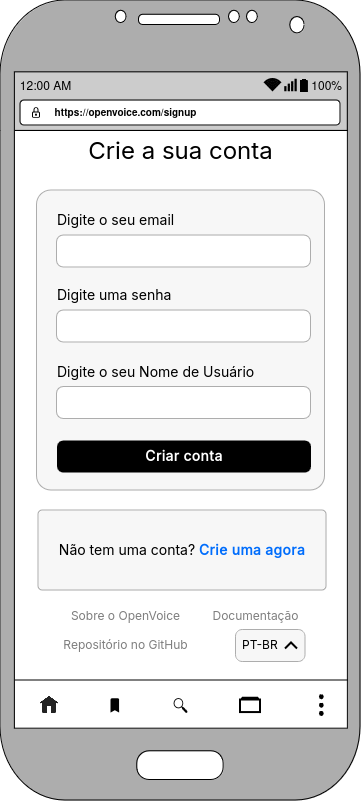

The diagram above was exported from draw.io. Its source (the exported page's mxGraphModel, read from the mxfile embedded in the PNG):
<mxGraphModel dx="2552" dy="1636" grid="0" gridSize="10" guides="1" tooltips="1" connect="1" arrows="1" fold="1" page="1" pageScale="1" pageWidth="850" pageHeight="1100" math="0" shadow="0">
  <root>
    <mxCell id="0" />
    <mxCell id="1" parent="0" />
    <mxCell id="2" value="" style="group" vertex="1" connectable="0" parent="1">
      <mxGeometry x="590" y="1460" width="360" height="800" as="geometry" />
    </mxCell>
    <mxCell id="3" value="" style="rounded=0;whiteSpace=wrap;html=1;" vertex="1" parent="2">
      <mxGeometry x="10" y="70" width="340.05" height="620" as="geometry" />
    </mxCell>
    <mxCell id="4" value="" style="rounded=0;whiteSpace=wrap;html=1;fillColor=#000000;opacity=20;" vertex="1" parent="2">
      <mxGeometry x="14" y="72" width="333" height="58" as="geometry" />
    </mxCell>
    <mxCell id="5" value="&lt;font data-font-src=&quot;https://fonts.googleapis.com/css?family=Inter&quot; face=&quot;Inter&quot; style=&quot;font-size: 14px;&quot;&gt;Não tem uma conta? &lt;font color=&quot;#006dfc&quot;&gt;&lt;b&gt;Crie uma agora&lt;/b&gt;&lt;/font&gt;&lt;/font&gt;" style="rounded=1;whiteSpace=wrap;html=1;gradientColor=none;arcSize=5;strokeColor=#ADADAD;fillColor=#F7F7F7;" vertex="1" parent="2">
      <mxGeometry x="38" y="510" width="288" height="80" as="geometry" />
    </mxCell>
    <mxCell id="6" value="" style="endArrow=none;html=1;rounded=0;" edge="1" parent="2">
      <mxGeometry width="50" height="50" relative="1" as="geometry">
        <mxPoint y="130" as="sourcePoint" />
        <mxPoint x="350" y="130" as="targetPoint" />
      </mxGeometry>
    </mxCell>
    <mxCell id="7" value="" style="whiteSpace=wrap;html=1;" vertex="1" parent="2">
      <mxGeometry x="10" y="680" width="340" height="50" as="geometry" />
    </mxCell>
    <mxCell id="8" value="" style="verticalLabelPosition=bottom;verticalAlign=top;html=1;shadow=0;dashed=0;strokeWidth=1;shape=mxgraph.android.phone2;strokeColor=#000000;labelBorderColor=none;labelBackgroundColor=none;fontColor=default;fillColor=#ADADAD;perimeterSpacing=0;gradientColor=none;fillStyle=solid;" vertex="1" parent="2">
      <mxGeometry width="360" height="800" as="geometry" />
    </mxCell>
    <mxCell id="9" value="" style="shape=image;html=1;verticalAlign=top;verticalLabelPosition=bottom;labelBackgroundColor=#ffffff;imageAspect=0;aspect=fixed;image=https://cdn4.iconfinder.com/data/icons/essentials-73/24/046_-_House-128.png" vertex="1" parent="2">
      <mxGeometry x="40" y="696" width="18" height="18" as="geometry" />
    </mxCell>
    <mxCell id="10" value="" style="html=1;verticalLabelPosition=bottom;align=center;labelBackgroundColor=#ffffff;verticalAlign=top;strokeWidth=2;strokeColor=#000000;shadow=0;dashed=0;shape=mxgraph.ios7.icons.folders;" vertex="1" parent="2">
      <mxGeometry x="240" y="697.8699999999999" width="20" height="14.25" as="geometry" />
    </mxCell>
    <mxCell id="11" value="" style="html=1;dashed=0;aspect=fixed;verticalLabelPosition=bottom;verticalAlign=top;align=center;shape=mxgraph.gmdl.bookmark;strokeColor=none;fillColor=#000000;shadow=0;sketch=0;" vertex="1" parent="2">
      <mxGeometry x="110" y="697.8699999999999" width="8.55" height="14.25" as="geometry" />
    </mxCell>
    <mxCell id="12" value="" style="html=1;verticalLabelPosition=bottom;align=center;labelBackgroundColor=#ffffff;verticalAlign=top;strokeWidth=2;strokeColor=#000000;shadow=0;dashed=0;shape=mxgraph.ios7.icons.page_navigation;pointerEvents=1;rotation=-90;fillColor=#000000;" vertex="1" parent="2">
      <mxGeometry x="311.29999999999995" y="703.6999999999998" width="20" height="2.6" as="geometry" />
    </mxCell>
    <mxCell id="13" value="" style="sketch=0;pointerEvents=1;shadow=0;dashed=0;html=1;strokeColor=none;fillColor=#000000;labelPosition=center;verticalLabelPosition=bottom;verticalAlign=top;outlineConnect=0;align=center;shape=mxgraph.office.concepts.search;flipH=1;" vertex="1" parent="2">
      <mxGeometry x="173" y="697.5" width="14" height="15" as="geometry" />
    </mxCell>
    <mxCell id="14" value="" style="rounded=1;whiteSpace=wrap;html=1;" vertex="1" parent="2">
      <mxGeometry x="20" y="100" width="320" height="25" as="geometry" />
    </mxCell>
    <mxCell id="15" value="12:00 AM" style="text;html=1;align=center;verticalAlign=middle;resizable=0;points=[];autosize=1;strokeColor=none;fillColor=none;" vertex="1" parent="2">
      <mxGeometry x="10" y="72" width="70" height="30" as="geometry" />
    </mxCell>
    <mxCell id="16" value="&lt;div align=&quot;right&quot;&gt;100%&lt;/div&gt;" style="text;html=1;align=right;verticalAlign=middle;resizable=0;points=[];autosize=1;strokeColor=none;fillColor=none;" vertex="1" parent="2">
      <mxGeometry x="293" y="72" width="50" height="30" as="geometry" />
    </mxCell>
    <mxCell id="17" value="" style="points=[[0,0.58,0],[0.09,0.58,0],[0.36,0.39,0],[0.64,0.195,0],[0.91,0,0],[1,0,0],[1,0.25,0],[1,0.5,0],[1,0.75,0],[1,1,0],[0,1,0],[0.09,1,0],[0.36,1,0],[0.64,1,0],[0.91,1,0],[0,0.79,0]];verticalLabelPosition=bottom;sketch=0;html=1;verticalAlign=top;aspect=fixed;align=center;pointerEvents=1;shape=mxgraph.cisco19.wifi_indicator;fillColor=#000000;strokeColor=none;" vertex="1" parent="2">
      <mxGeometry x="283.79999999999995" y="78.25" width="12.5" height="12.5" as="geometry" />
    </mxCell>
    <mxCell id="18" value="" style="html=1;verticalLabelPosition=bottom;align=center;labelBackgroundColor=#ffffff;verticalAlign=top;strokeWidth=2;strokeColor=#000000;shadow=0;dashed=0;shape=mxgraph.ios7.icons.wifi;pointerEvents=1" vertex="1" parent="2">
      <mxGeometry x="265" y="79" width="15" height="11" as="geometry" />
    </mxCell>
    <mxCell id="19" value="" style="shape=image;html=1;verticalAlign=top;verticalLabelPosition=bottom;labelBackgroundColor=#ffffff;imageAspect=0;aspect=fixed;image=https://cdn4.iconfinder.com/data/icons/ionicons/512/icon-battery-full-128.png;rotation=-90;" vertex="1" parent="2">
      <mxGeometry x="296.29999999999995" y="77" width="15" height="15" as="geometry" />
    </mxCell>
    <mxCell id="20" value="&lt;font style=&quot;font-size: 11px;&quot;&gt;&lt;b&gt;&lt;font style=&quot;font-size: 10px;&quot;&gt;https://openvoice.com/&lt;/font&gt;&lt;/b&gt;&lt;/font&gt;&lt;b&gt;&lt;font style=&quot;font-size: 10px;&quot;&gt;signup&lt;/font&gt;&lt;/b&gt;" style="text;html=1;align=center;verticalAlign=middle;resizable=0;points=[];autosize=1;strokeColor=none;fillColor=none;" vertex="1" parent="2">
      <mxGeometry x="40" y="97.5" width="170" height="30" as="geometry" />
    </mxCell>
    <mxCell id="21" value="" style="shape=image;editableCssRules=.*;verticalLabelPosition=bottom;labelBackgroundColor=default;verticalAlign=top;aspect=fixed;imageAspect=0;image=data:image/svg+xml,(base64 omitted: 2040 chars);imageBackground=none;" vertex="1" parent="2">
      <mxGeometry x="31.75" y="107.25" width="8.25" height="10.5" as="geometry" />
    </mxCell>
    <mxCell id="22" value="" style="group" vertex="1" connectable="0" parent="2">
      <mxGeometry x="36.5" y="190" width="291" height="320" as="geometry" />
    </mxCell>
    <mxCell id="23" value="" style="rounded=1;whiteSpace=wrap;html=1;gradientColor=none;arcSize=5;strokeColor=#ADADAD;fillColor=#F7F7F7;" vertex="1" parent="22">
      <mxGeometry width="288" height="300" as="geometry" />
    </mxCell>
    <mxCell id="24" value="" style="rounded=1;whiteSpace=wrap;html=1;gradientColor=none;arcSize=21;strokeColor=#ADADAD;height=32;spacingTop=5;spacingRight=12;spacingBottom=5;spacingLeft=12;spacing=0;fontSize=14;" vertex="1" parent="22">
      <mxGeometry x="20" y="45" width="254" height="32" as="geometry" />
    </mxCell>
    <mxCell id="25" value="&lt;font style=&quot;font-size: 14px;&quot; face=&quot;Inter&quot;&gt;Digite o seu email&lt;br&gt;&lt;/font&gt;" style="text;html=1;align=left;verticalAlign=middle;resizable=0;points=[];autosize=1;strokeColor=none;fillColor=none;spacing=0;" vertex="1" parent="22">
      <mxGeometry x="20" y="15" width="140" height="30" as="geometry" />
    </mxCell>
    <mxCell id="26" value="&lt;font style=&quot;font-size: 14px;&quot; face=&quot;Inter&quot;&gt;Digite uma senha&lt;br&gt;&lt;/font&gt;" style="text;html=1;align=left;verticalAlign=middle;resizable=0;points=[];autosize=1;strokeColor=none;fillColor=none;spacing=0;" vertex="1" parent="22">
      <mxGeometry x="20" y="90" width="130" height="30" as="geometry" />
    </mxCell>
    <mxCell id="27" value="&lt;font color=&quot;#ffffff&quot; face=&quot;Inter&quot;&gt;&lt;b&gt;Criar conta&lt;br&gt;&lt;/b&gt;&lt;/font&gt;" style="rounded=1;whiteSpace=wrap;html=1;gradientColor=none;arcSize=19;strokeColor=none;height=32;spacingTop=5;spacingRight=12;spacingBottom=5;spacingLeft=12;spacing=0;fontSize=14;fillColor=#000000;" vertex="1" parent="22">
      <mxGeometry x="20" y="250" width="254" height="32" as="geometry" />
    </mxCell>
    <mxCell id="28" value="" style="rounded=1;whiteSpace=wrap;html=1;gradientColor=none;arcSize=21;strokeColor=#ADADAD;height=32;spacingTop=5;spacingRight=12;spacingBottom=5;spacingLeft=12;spacing=0;fontSize=14;" vertex="1" parent="22">
      <mxGeometry x="20" y="120" width="254" height="32" as="geometry" />
    </mxCell>
    <mxCell id="29" value="&lt;font style=&quot;font-size: 14px;&quot; face=&quot;Inter&quot;&gt;Digite o seu Nome de Usuário&lt;br&gt;&lt;/font&gt;" style="text;html=1;align=left;verticalAlign=middle;resizable=0;points=[];autosize=1;strokeColor=none;fillColor=none;spacing=0;" vertex="1" parent="22">
      <mxGeometry x="20" y="166.5" width="220" height="30" as="geometry" />
    </mxCell>
    <mxCell id="30" value="" style="rounded=1;whiteSpace=wrap;html=1;gradientColor=none;arcSize=21;strokeColor=#ADADAD;height=32;spacingTop=5;spacingRight=12;spacingBottom=5;spacingLeft=12;spacing=0;fontSize=14;" vertex="1" parent="22">
      <mxGeometry x="20" y="196.5" width="254" height="32" as="geometry" />
    </mxCell>
    <mxCell id="31" value="" style="group" vertex="1" connectable="0" parent="2">
      <mxGeometry x="50" y="600" width="259.99999999999994" height="61" as="geometry" />
    </mxCell>
    <mxCell id="32" value="Sobre o OpenVoice" style="text;html=1;align=center;verticalAlign=middle;resizable=0;points=[];autosize=1;strokeColor=none;fillColor=none;fontFamily=Inter;fontSource=https%3A%2F%2Ffonts.googleapis.com%2Fcss%3Ffamily%3DInter;fontColor=default;textOpacity=50;" vertex="1" parent="31">
      <mxGeometry x="9.999999999999957" width="130" height="30" as="geometry" />
    </mxCell>
    <mxCell id="33" value="Documentação" style="text;html=1;align=center;verticalAlign=middle;resizable=0;points=[];autosize=1;strokeColor=none;fillColor=none;fontFamily=Inter;fontSource=https%3A%2F%2Ffonts.googleapis.com%2Fcss%3Ffamily%3DInter;textOpacity=50;" vertex="1" parent="31">
      <mxGeometry x="149.99999999999994" width="110" height="30" as="geometry" />
    </mxCell>
    <mxCell id="34" value="Repositório no GitHub" style="text;html=1;align=center;verticalAlign=middle;resizable=0;points=[];autosize=1;strokeColor=none;fillColor=none;fontFamily=Inter;fontSource=https%3A%2F%2Ffonts.googleapis.com%2Fcss%3Ffamily%3DInter;textOpacity=50;" vertex="1" parent="31">
      <mxGeometry y="29" width="150" height="30" as="geometry" />
    </mxCell>
    <mxCell id="35" value="" style="group" vertex="1" connectable="0" parent="31">
      <mxGeometry x="185" y="29" width="69.5" height="32" as="geometry" />
    </mxCell>
    <mxCell id="36" value="" style="rounded=1;whiteSpace=wrap;html=1;gradientColor=none;arcSize=21;strokeColor=#ADADAD;height=32;spacingTop=5;spacingRight=12;spacingBottom=5;spacingLeft=12;spacing=0;fontSize=14;fillColor=#F7F7F7;align=left;" vertex="1" parent="35">
      <mxGeometry width="69.5" height="32" as="geometry" />
    </mxCell>
    <mxCell id="37" value="" style="html=1;verticalLabelPosition=bottom;labelBackgroundColor=#ffffff;verticalAlign=top;shadow=0;dashed=0;strokeWidth=2;shape=mxgraph.ios7.misc.down;strokeColor=#000000;rotation=-180;" vertex="1" parent="35">
      <mxGeometry x="49.5" y="13" width="12" height="6" as="geometry" />
    </mxCell>
    <mxCell id="38" value="&lt;font face=&quot;Inter&quot; data-font-src=&quot;https://fonts.googleapis.com/css?family=Inter&quot;&gt;PT-BR&lt;br&gt;&lt;/font&gt;" style="text;html=1;align=left;verticalAlign=middle;resizable=0;points=[];autosize=1;strokeColor=none;fillColor=none;" vertex="1" parent="35">
      <mxGeometry x="4.75" y="1" width="60" height="30" as="geometry" />
    </mxCell>
    <mxCell id="39" value="&lt;font style=&quot;font-size: 24px;&quot; face=&quot;Inter&quot;&gt;Crie a sua conta&lt;/font&gt;" style="text;html=1;align=center;verticalAlign=middle;resizable=0;points=[];autosize=1;strokeColor=none;fillColor=none;" vertex="1" parent="2">
      <mxGeometry x="75" y="130" width="210" height="40" as="geometry" />
    </mxCell>
  </root>
</mxGraphModel>